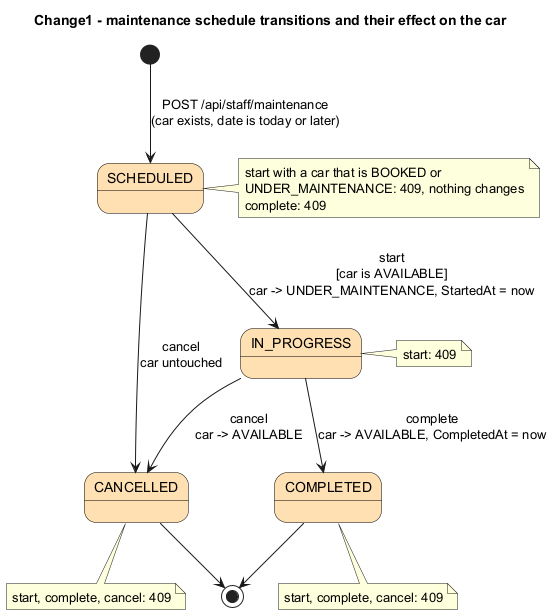

The diagram above was rendered by PlantUML. Its source (embedded in the PNG):
@startuml 03_change1_state_machine
title Change1 - maintenance schedule transitions and their effect on the car
skinparam shadowing false
skinparam state {
  BackgroundColor #FFE0B2
  BorderColor Black
}

[*] --> SCHEDULED : POST /api/staff/maintenance\n(car exists, date is today or later)

SCHEDULED --> IN_PROGRESS : start\n[car is AVAILABLE]\ncar -> UNDER_MAINTENANCE, StartedAt = now
SCHEDULED --> CANCELLED : cancel\ncar untouched
IN_PROGRESS --> COMPLETED : complete\ncar -> AVAILABLE, CompletedAt = now
IN_PROGRESS --> CANCELLED : cancel\ncar -> AVAILABLE

COMPLETED --> [*]
CANCELLED --> [*]

note right of SCHEDULED
  start with a car that is BOOKED or
  UNDER_MAINTENANCE: 409, nothing changes
  complete: 409
end note

note right of IN_PROGRESS
  start: 409
end note

note bottom of COMPLETED
  start, complete, cancel: 409
end note

note bottom of CANCELLED
  start, complete, cancel: 409
end note
@enduml